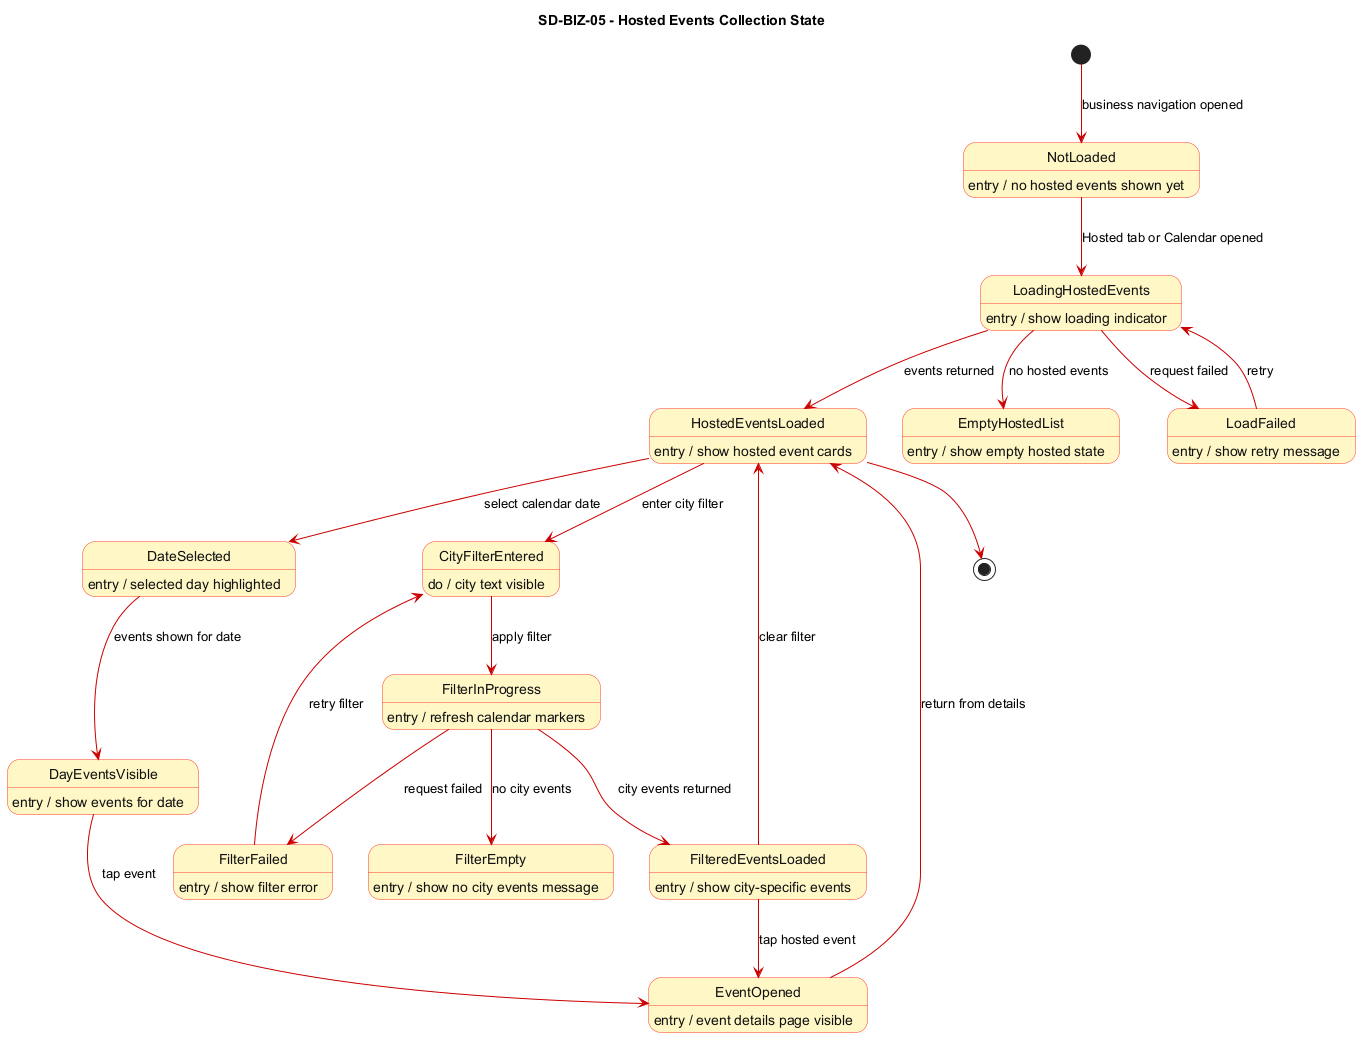

The diagram above was rendered by PlantUML. Its source (embedded in the PNG):
@startuml SD_BIZ_05_hosted_events_collection_state
title SD-BIZ-05 - Hosted Events Collection State

skinparam StateBackgroundColor #FFF8C6
skinparam StateBorderColor #FF3B30
skinparam StateFontColor #111111
skinparam ArrowColor #CC0000
skinparam NoteBackgroundColor #FFFDE7
skinparam NoteBorderColor #E6A817
skinparam shadowing false

' Object stereotype: <<visible collection>>
' Frontend source: HostedBusinessEventsPage, CalendarPage, BusinessProfilePage.
' Backend source: EventsRouter host and host-city listing endpoints.

[*] --> NotLoaded : business navigation opened
NotLoaded --> LoadingHostedEvents : Hosted tab or Calendar opened
LoadingHostedEvents --> HostedEventsLoaded : events returned
LoadingHostedEvents --> EmptyHostedList : no hosted events
LoadingHostedEvents --> LoadFailed : request failed
LoadFailed --> LoadingHostedEvents : retry
HostedEventsLoaded --> DateSelected : select calendar date
DateSelected --> DayEventsVisible : events shown for date
HostedEventsLoaded --> CityFilterEntered : enter city filter
CityFilterEntered --> FilterInProgress : apply filter
FilterInProgress --> FilteredEventsLoaded : city events returned
FilterInProgress --> FilterEmpty : no city events
FilterInProgress --> FilterFailed : request failed
FilterFailed --> CityFilterEntered : retry filter
FilteredEventsLoaded --> HostedEventsLoaded : clear filter
FilteredEventsLoaded --> EventOpened : tap hosted event
DayEventsVisible --> EventOpened : tap event
EventOpened --> HostedEventsLoaded : return from details
HostedEventsLoaded --> [*]

NotLoaded : entry / no hosted events shown yet
LoadingHostedEvents : entry / show loading indicator
HostedEventsLoaded : entry / show hosted event cards
EmptyHostedList : entry / show empty hosted state
DateSelected : entry / selected day highlighted
DayEventsVisible : entry / show events for date
CityFilterEntered : do / city text visible
FilterInProgress : entry / refresh calendar markers
FilteredEventsLoaded : entry / show city-specific events
FilterEmpty : entry / show no city events message
EventOpened : entry / event details page visible
LoadFailed : entry / show retry message
FilterFailed : entry / show filter error

@enduml